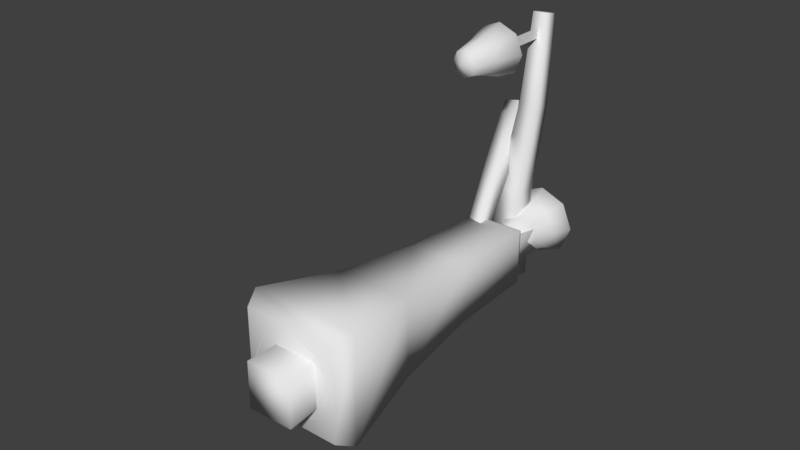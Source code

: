 # Source: LampPosts.blend  (saved by Blender 2.78.0; exported with 4.5.12 LTS)
import bpy
from mathutils import Matrix  # noqa: F401  (used for matrix-valued properties, if any)

bpy.ops.wm.read_factory_settings(use_empty=True)
scene = bpy.context.scene
scene.name = 'Scene'

# ---- collections
col_collection_1 = bpy.data.collections.new('Collection 1'); scene.collection.children.link(col_collection_1)

# ---- world
world_world = bpy.data.worlds.new('World'); scene.world = world_world
world_world.color = (0.05088, 0.05088, 0.05088)
world_world.use_sun_shadow = False
world_world.sun_shadow_jitter_overblur = 0.0
world_world.cycles.sampling_method = 'MANUAL'

# ---- meshes
me_cube_005 = bpy.data.meshes.new('Cube.005')
me_cube_005.from_pydata([(0.0, 3.908, 0.195), (0.0, 3.908, -0.195), (-0.195, 3.908, 0.0), (0.1379, 3.908, 0.1379), (0.1379, 3.908, -0.1379), (-0.1379, 3.908, 0.1379), (-0.1379, 3.908, -0.1379), (0.195, 3.908, 0.0), (-0.1139, 3.188, 0.1139), (0.1139, 3.188, -0.1139), (-0.1139, 3.188, -0.1139), (0.1139, 3.188, 0.1139), (0.0, 3.188, 0.161), (0.0, 3.188, -0.161), (0.161, 3.188, 0.0), (-0.161, 3.188, 0.0), (0.0, 4.121, 0.0), (0.0, 3.158, 0.0), (0.0, 3.819, -0.3857), (0.0, 3.819, 0.3857), (0.2727, 3.819, 0.2727), (-0.2727, 3.819, -0.2727), (-0.3857, 3.819, 0.0), (0.2727, 3.819, -0.2727), (-0.2727, 3.819, 0.2727), (0.3857, 3.819, 0.0), (0.0, 3.62, -0.2828), (0.0, 3.387, -0.2147), (0.0, 3.62, 0.2828), (0.0, 3.387, 0.2147), (0.2, 3.62, 0.2), (0.1518, 3.387, 0.1518), (-0.2, 3.62, -0.2), (-0.1518, 3.387, -0.1518), (0.2828, 3.62, 0.0), (0.2147, 3.387, 0.0), (-0.2147, 3.387, 0.0), (-0.2828, 3.62, 0.0), (0.1518, 3.387, -0.1518), (0.2, 3.62, -0.2), (-0.1518, 3.387, 0.1518), (-0.2, 3.62, 0.2)], [], [(22, 24, 5, 2), (21, 22, 2, 6), (35, 31, 11, 14), (38, 35, 14, 9), (27, 38, 9, 13), (33, 27, 13, 10), (29, 40, 8, 12), (31, 29, 12, 11), (6, 2, 16), (5, 0, 16), (7, 4, 16), (2, 5, 16), (1, 6, 16), (3, 7, 16), (4, 1, 16), (0, 3, 16), (9, 14, 17), (15, 10, 17), (8, 15, 17), (12, 8, 17), (13, 9, 17), (14, 11, 17), (11, 12, 17), (10, 13, 17), (3, 0, 19, 20), (0, 5, 24, 19), (6, 1, 18, 21), (1, 4, 23, 18), (4, 7, 25, 23), (7, 3, 20, 25), (32, 37, 22, 21), (37, 41, 24, 22), (15, 8, 40, 36), (36, 40, 41, 37), (10, 15, 36, 33), (33, 36, 37, 32), (20, 19, 28, 30), (30, 28, 29, 31), (19, 24, 41, 28), (28, 41, 40, 29), (21, 18, 26, 32), (32, 26, 27, 33), (18, 23, 39, 26), (26, 39, 38, 27), (23, 25, 34, 39), (39, 34, 35, 38), (25, 20, 30, 34), (34, 30, 31, 35)])
me_cube_005.polygons.foreach_set('use_smooth', [True] * 48)
_uv = me_cube_005.uv_layers.new(name='UVMap')
_uv.uv.foreach_set('vector', [0.2782, 0.6621, 0.4095, 0.5308, 0.4589, 0.6482, 0.3961, 0.7101, 0.2782, 0.8478, 0.2782, 0.6621, 0.3961, 0.7101, 0.3956, 0.7984, 0.6984, 0.3469, 0.6881, 0.4399, 0.5751, 0.4151, 0.5828, 0.3473, 0.687, 0.2542, 0.6984, 0.3469, 0.5828, 0.3473, 0.5753, 0.2799, 0.6557, 0.1686, 0.687, 0.2542, 0.5753, 0.2799, 0.5532, 0.216, 0.3156, 0.2546, 0.3462, 0.1673, 0.4505, 0.2145, 0.4286, 0.2794, 0.348, 0.526, 0.3167, 0.4404, 0.4284, 0.4147, 0.4505, 0.4785, 0.6881, 0.4399, 0.6575, 0.5272, 0.5532, 0.48, 0.5751, 0.4151, 0.3956, 0.7984, 0.3961, 0.7101, 0.5023, 0.7549, 0.4589, 0.6482, 0.5471, 0.6487, 0.5023, 0.7549, 0.6085, 0.7997, 0.5458, 0.8617, 0.5023, 0.7549, 0.3961, 0.7101, 0.4589, 0.6482, 0.5023, 0.7549, 0.4575, 0.8611, 0.3956, 0.7984, 0.5023, 0.7549, 0.6091, 0.7115, 0.6085, 0.7997, 0.5023, 0.7549, 0.5458, 0.8617, 0.4575, 0.8611, 0.5023, 0.7549, 0.5471, 0.6487, 0.6091, 0.7115, 0.5023, 0.7549, 0.5852, 0.07335, 0.5852, 0.1439, 0.5, 0.1086, 0.4148, 0.07335, 0.4647, 0.02343, 0.5, 0.1086, 0.4148, 0.1439, 0.4148, 0.07335, 0.5, 0.1086, 0.4647, 0.1939, 0.4148, 0.1439, 0.5, 0.1086, 0.5353, 0.02343, 0.5852, 0.07335, 0.5, 0.1086, 0.5852, 0.1439, 0.5353, 0.1939, 0.5, 0.1086, 0.5353, 0.1939, 0.4647, 0.1939, 0.5, 0.1086, 0.4647, 0.02343, 0.5353, 0.02343, 0.5, 0.1086, 0.6091, 0.7115, 0.5471, 0.6487, 0.5952, 0.5308, 0.7265, 0.6621, 0.5471, 0.6487, 0.4589, 0.6482, 0.4095, 0.5308, 0.5952, 0.5308, 0.3956, 0.7984, 0.4575, 0.8611, 0.4095, 0.9791, 0.2782, 0.8478, 0.4575, 0.8611, 0.5458, 0.8617, 0.5952, 0.9791, 0.4095, 0.9791, 0.5458, 0.8617, 0.6085, 0.7997, 0.7265, 0.8478, 0.5952, 0.9791, 0.6085, 0.7997, 0.6091, 0.7115, 0.7265, 0.6621, 0.7265, 0.8478, 0.179, 0.2211, 0.1635, 0.3478, 0.03506, 0.3459, 0.05836, 0.1853, 0.1635, 0.3478, 0.1812, 0.4746, 0.05656, 0.5091, 0.03506, 0.3459, 0.4209, 0.3472, 0.4284, 0.4147, 0.3167, 0.4404, 0.3053, 0.3476, 0.3053, 0.3476, 0.3167, 0.4404, 0.1812, 0.4746, 0.1635, 0.3478, 0.4286, 0.2794, 0.4209, 0.3472, 0.3053, 0.3476, 0.3156, 0.2546, 0.3156, 0.2546, 0.3053, 0.3476, 0.1635, 0.3478, 0.179, 0.2211, 0.9453, 0.5093, 0.8791, 0.6547, 0.7783, 0.5871, 0.8247, 0.4734, 0.8247, 0.4734, 0.7783, 0.5871, 0.6575, 0.5272, 0.6881, 0.4399, 0.1265, 0.6609, 0.05656, 0.5091, 0.1812, 0.4746, 0.2305, 0.5885, 0.2305, 0.5885, 0.1812, 0.4746, 0.3167, 0.4404, 0.348, 0.526, 0.05836, 0.1853, 0.1246, 0.0398, 0.2254, 0.1074, 0.179, 0.2211, 0.179, 0.2211, 0.2254, 0.1074, 0.3462, 0.1673, 0.3156, 0.2546, 0.8772, 0.0336, 0.9471, 0.1854, 0.8225, 0.2199, 0.7732, 0.1061, 0.7732, 0.1061, 0.8225, 0.2199, 0.687, 0.2542, 0.6557, 0.1686, 0.9471, 0.1854, 0.9686, 0.3486, 0.8402, 0.3467, 0.8225, 0.2199, 0.8225, 0.2199, 0.8402, 0.3467, 0.6984, 0.3469, 0.687, 0.2542, 0.9686, 0.3486, 0.9453, 0.5093, 0.8247, 0.4734, 0.8402, 0.3467, 0.8402, 0.3467, 0.8247, 0.4734, 0.6881, 0.4399, 0.6984, 0.3469])
me_cube_005.use_remesh_preserve_volume = False
me_cube_005.use_remesh_preserve_attributes = False
me_cube_005.use_mirror_vertex_groups = False
me_cube_005.update()
me_cube_003 = bpy.data.meshes.new('Cube.003')
me_cube_003.from_pydata([(-0.3149, -0.08959, -0.3149), (-0.3149, -0.08959, 0.3149), (-0.0758, 3.164, -0.0758), (-0.0758, 3.164, 0.0758), (0.3149, -0.08959, -0.3149), (0.3149, -0.08959, 0.3149), (0.0758, 3.164, -0.0758), (0.0758, 3.164, 0.0758), (-0.06632, 1.487, -0.06632), (-0.4453, -0.08959, 0.0), (-0.06632, 1.487, 0.06632), (-0.1072, 3.164, 0.0), (0.0, 3.164, -0.1072), (0.0, 3.164, 0.1072), (0.1072, 3.164, 0.0), (0.06632, 1.487, -0.06632), (0.06632, 1.487, 0.06632), (0.4453, -0.08959, 0.0), (0.0, -0.08959, -0.4453), (0.0, -0.08959, 0.4453), (0.0, 1.487, 0.09379), (0.0, 1.487, -0.09379), (-0.1799, 0.6095, -0.1799), (0.09379, 1.487, 0.0), (0.1799, 0.6095, 0.1799), (-0.09379, 1.487, 0.0), (-0.1799, 0.6095, 0.1799), (0.1799, 0.6095, -0.1799), (-4.28e-09, 0.6095, 0.2544), (4.28e-09, 0.6095, -0.2544), (0.2544, 0.6095, -3.932e-09), (-0.2544, 0.6095, 3.373e-09), (-0.07874, 0.7232, 0.07874), (0.07874, 0.7232, -0.07874), (0.07874, 0.7232, 0.07874), (-0.07874, 0.7232, -0.07874), (0.1114, 0.7232, 0.0), (0.0, 0.7232, -0.1114), (0.0, 0.7232, 0.1114), (-0.1114, 0.7232, 0.0), (-0.1885, 0.3322, -0.1885), (-0.2991, 0.2146, -0.2991), (0.1885, 0.3322, 0.1885), (0.2991, 0.2146, 0.2991), (-9.409e-10, 0.3322, 0.2666), (0.0, 0.2146, 0.4229), (9.409e-10, 0.3322, -0.2666), (0.0, 0.2146, -0.4229), (0.2991, 0.2146, -0.2991), (0.1885, 0.3322, -0.1885), (-0.2991, 0.2146, 0.2991), (-0.1885, 0.3322, 0.1885), (0.2666, 0.3322, -1.255e-09), (0.4229, 0.2146, 0.0), (-0.4229, 0.2146, 0.0), (-0.2666, 0.3322, 3.136e-10), (-0.06461, 2.326, 0.06461), (0.06461, 2.326, -0.06461), (-0.06461, 2.326, -0.06461), (0.06461, 2.326, 0.06461), (0.0, 2.326, 0.09138), (0.0, 2.326, -0.09138), (0.09138, 2.326, 0.0), (-0.09138, 2.326, 0.0), (0.0, 3.164, 0.0)], [], [(63, 56, 3, 11), (36, 34, 24, 30), (53, 43, 5, 17), (35, 37, 29, 22), (47, 48, 4, 18), (45, 50, 1, 19), (43, 45, 19, 5), (59, 60, 20, 16), (60, 56, 10, 20), (41, 47, 18, 0), (58, 61, 21, 8), (61, 57, 15, 21), (33, 36, 30, 27), (40, 55, 31, 22), (55, 51, 26, 31), (48, 53, 17, 4), (57, 62, 23, 15), (62, 59, 16, 23), (37, 33, 27, 29), (38, 32, 26, 28), (34, 38, 28, 24), (58, 63, 11, 2), (35, 39, 25, 8), (39, 32, 10, 25), (31, 26, 32, 39), (22, 31, 39, 35), (16, 20, 38, 34), (20, 10, 32, 38), (21, 15, 33, 37), (15, 23, 36, 33), (8, 21, 37, 35), (23, 16, 34, 36), (27, 30, 52, 49), (49, 52, 53, 48), (9, 1, 50, 54), (54, 50, 51, 55), (0, 9, 54, 41), (41, 54, 55, 40), (22, 29, 46, 40), (40, 46, 47, 41), (24, 28, 44, 42), (42, 44, 45, 43), (28, 26, 51, 44), (44, 51, 50, 45), (29, 27, 49, 46), (46, 49, 48, 47), (30, 24, 42, 52), (52, 42, 43, 53), (8, 25, 63, 58), (14, 7, 59, 62), (6, 14, 62, 57), (12, 6, 57, 61), (2, 12, 61, 58), (13, 3, 56, 60), (7, 13, 60, 59), (25, 10, 56, 63), (2, 11, 64), (3, 13, 64), (14, 6, 64), (11, 3, 64), (12, 2, 64), (7, 14, 64), (6, 12, 64), (13, 7, 64)])
me_cube_003.polygons.foreach_set('use_smooth', [True] * 64)
_uv = me_cube_003.uv_layers.new(name='UVMap')
_uv.uv.foreach_set('vector', [0.6651, 0.4174, 0.644, 0.3958, 0.904, 0.1453, 0.9282, 0.1707, 0.7967, 0.5181, 0.7889, 0.4779, 0.8654, 0.4522, 0.8726, 0.5218, 0.6719, 0.8458, 0.7922, 0.8299, 0.8285, 0.9502, 0.6753, 0.9728, 0.4297, 0.209, 0.3938, 0.2322, 0.3266, 0.167, 0.404, 0.1324, 0.4396, 0.7544, 0.555, 0.8231, 0.5195, 0.9504, 0.3701, 0.8838, 0.2318, 0.08562, 0.163, 0.201, 0.03574, 0.1654, 0.1023, 0.01604, 0.7922, 0.8299, 0.9189, 0.7686, 0.9717, 0.8953, 0.8285, 0.9502, 0.6015, 0.3528, 0.6228, 0.3742, 0.3645, 0.63, 0.3428, 0.6078, 0.6228, 0.3742, 0.644, 0.3958, 0.3865, 0.6519, 0.3645, 0.63, 0.1562, 0.4382, 0.2175, 0.5649, 0.09084, 0.6177, 0.03592, 0.4745, 0.686, 0.4391, 0.7067, 0.4609, 0.4533, 0.7162, 0.4308, 0.6951, 0.5369, 0.2895, 0.5585, 0.3104, 0.3001, 0.563, 0.2791, 0.5405, 0.7895, 0.5576, 0.7967, 0.5181, 0.8726, 0.5218, 0.8577, 0.5891, 0.3788, 0.02305, 0.473, 0.01224, 0.4736, 0.1252, 0.404, 0.1324, 0.473, 0.01224, 0.5699, 0.02433, 0.5409, 0.1401, 0.4736, 0.1252, 0.555, 0.8231, 0.6719, 0.8458, 0.6753, 0.9728, 0.5195, 0.9504, 0.5585, 0.3104, 0.58, 0.3315, 0.3213, 0.5855, 0.3001, 0.563, 0.58, 0.3315, 0.6015, 0.3528, 0.3428, 0.6078, 0.3213, 0.5855, 0.7656, 0.5894, 0.7895, 0.5576, 0.8577, 0.5891, 0.8153, 0.6588, 0.5412, 0.2322, 0.5093, 0.2083, 0.5409, 0.1401, 0.6106, 0.1825, 0.7889, 0.4779, 0.7656, 0.442, 0.8308, 0.3748, 0.8654, 0.4522, 0.686, 0.4391, 0.6651, 0.4174, 0.9282, 0.1707, 0.952, 0.1964, 0.2094, 0.937, 0.1827, 0.9122, 0.4086, 0.6736, 0.4308, 0.6951, 0.1827, 0.9122, 0.1565, 0.8869, 0.3865, 0.6519, 0.4086, 0.6736, 0.4736, 0.1252, 0.5409, 0.1401, 0.5093, 0.2083, 0.4698, 0.2011, 0.404, 0.1324, 0.4736, 0.1252, 0.4698, 0.2011, 0.4297, 0.209, 0.3428, 0.6078, 0.3645, 0.63, 0.1307, 0.8613, 0.1053, 0.8352, 0.3645, 0.63, 0.3865, 0.6519, 0.1565, 0.8869, 0.1307, 0.8613, 0.2791, 0.5405, 0.3001, 0.563, 0.05591, 0.7818, 0.03187, 0.7545, 0.3001, 0.563, 0.3213, 0.5855, 0.0804, 0.8087, 0.05591, 0.7818, 0.4308, 0.6951, 0.4533, 0.7162, 0.2365, 0.9614, 0.2094, 0.937, 0.3213, 0.5855, 0.3428, 0.6078, 0.1053, 0.8352, 0.0804, 0.8087, 0.8577, 0.5891, 0.8726, 0.5218, 0.9856, 0.5212, 0.9735, 0.6181, 0.5843, 0.7502, 0.6741, 0.7654, 0.6719, 0.8458, 0.555, 0.8231, 0.01329, 0.3213, 0.03574, 0.1654, 0.163, 0.201, 0.1403, 0.3179, 0.1403, 0.3179, 0.163, 0.201, 0.2359, 0.2303, 0.2207, 0.3201, 0.03592, 0.4745, 0.01329, 0.3213, 0.1403, 0.3179, 0.1562, 0.4382, 0.1562, 0.4382, 0.1403, 0.3179, 0.2207, 0.3201, 0.2368, 0.4118, 0.404, 0.1324, 0.3266, 0.167, 0.2908, 0.04787, 0.3788, 0.02305, 0.2368, 0.4118, 0.2865, 0.4962, 0.2175, 0.5649, 0.1562, 0.4382, 0.8654, 0.4522, 0.8308, 0.3748, 0.95, 0.339, 0.9748, 0.4271, 0.7659, 0.7493, 0.8502, 0.6997, 0.9189, 0.7686, 0.7922, 0.8299, 0.6106, 0.1825, 0.5409, 0.1401, 0.5699, 0.02433, 0.6655, 0.0593, 0.2865, 0.1541, 0.2359, 0.2303, 0.163, 0.201, 0.2318, 0.08562, 0.8153, 0.6588, 0.8577, 0.5891, 0.9735, 0.6181, 0.9385, 0.7137, 0.5081, 0.6997, 0.5843, 0.7502, 0.555, 0.8231, 0.4396, 0.7544, 0.8726, 0.5218, 0.8654, 0.4522, 0.9748, 0.4271, 0.9856, 0.5212, 0.6741, 0.7654, 0.7659, 0.7493, 0.7922, 0.8299, 0.6719, 0.8458, 0.4308, 0.6951, 0.4086, 0.6736, 0.6651, 0.4174, 0.686, 0.4391, 0.8296, 0.07098, 0.8548, 0.09541, 0.6015, 0.3528, 0.58, 0.3315, 0.8041, 0.04689, 0.8296, 0.07098, 0.58, 0.3315, 0.5585, 0.3104, 0.7782, 0.02309, 0.8041, 0.04689, 0.5585, 0.3104, 0.5369, 0.2895, 0.952, 0.1964, 0.9754, 0.2225, 0.7067, 0.4609, 0.686, 0.4391, 0.8796, 0.1202, 0.904, 0.1453, 0.644, 0.3958, 0.6228, 0.3742, 0.8548, 0.09541, 0.8796, 0.1202, 0.6228, 0.3742, 0.6015, 0.3528, 0.4086, 0.6736, 0.3865, 0.6519, 0.644, 0.3958, 0.6651, 0.4174, 0.05916, 0.958, 0.03421, 0.933, 0.0768, 0.9154, 0.03421, 0.8978, 0.05916, 0.8728, 0.0768, 0.9154, 0.1194, 0.8978, 0.1194, 0.933, 0.0768, 0.9154, 0.03421, 0.933, 0.03421, 0.8978, 0.0768, 0.9154, 0.09444, 0.958, 0.05916, 0.958, 0.0768, 0.9154, 0.09444, 0.8728, 0.1194, 0.8978, 0.0768, 0.9154, 0.1194, 0.933, 0.09444, 0.958, 0.0768, 0.9154, 0.05916, 0.8728, 0.09444, 0.8728, 0.0768, 0.9154])
me_cube_003.use_remesh_preserve_volume = False
me_cube_003.use_remesh_preserve_attributes = False
me_cube_003.use_mirror_vertex_groups = False
me_cube_003.update()
me_cube_004 = bpy.data.meshes.new('Cube.004')
me_cube_004.from_pydata([(-0.1955, 0.001546, 0.1955), (-0.2381, 0.5351, 0.2381), (-0.1955, 0.001546, -0.1955), (-0.2381, 0.5351, -0.2381), (0.1955, 0.001546, 0.1955), (0.2381, 0.5351, 0.2381), (0.1955, 0.001546, -0.1955), (0.2381, 0.5351, -0.2381), (-0.1682, 0.2538, 0.1682), (-0.1682, 0.2538, -0.1682), (0.1682, 0.2538, -0.1682), (0.1682, 0.2538, 0.1682), (0.0, 0.7027, -5.96e-08), (0.0, 0.001546, -1.164e-10), (-0.1005, 0.6011, 0.1005), (-0.1005, 0.6011, -0.1005), (0.1005, 0.6011, 0.1005), (0.1005, 0.6011, -0.1005)], [], [(8, 1, 3, 9), (9, 3, 7, 10), (10, 7, 5, 11), (11, 5, 1, 8), (0, 2, 13), (15, 14, 12), (4, 11, 8, 0), (6, 10, 11, 4), (2, 9, 10, 6), (0, 8, 9, 2), (14, 16, 12), (17, 15, 12), (16, 17, 12), (6, 4, 13), (4, 0, 13), (2, 6, 13), (5, 7, 17, 16), (7, 3, 15, 17), (1, 5, 16, 14), (3, 1, 14, 15)])
me_cube_004.polygons.foreach_set('use_smooth', [True] * 20)
_uv = me_cube_004.uv_layers.new(name='UVMap')
_uv.uv.foreach_set('vector', [0.5543, 0.185, 0.6141, 0.3542, 0.3254, 0.3954, 0.3199, 0.1915, 0.3199, 0.1915, 0.3254, 0.3954, 0.01551, 0.3486, 0.08949, 0.1667, 0.5543, 0.5959, 0.6141, 0.7651, 0.3254, 0.8063, 0.3199, 0.6024, 0.3199, 0.6024, 0.3254, 0.8063, 0.01551, 0.7595, 0.08949, 0.5777, 0.9032, 0.3859, 0.9032, 0.644, 0.7742, 0.5149, 0.7457, 0.2522, 0.7478, 0.1161, 0.8148, 0.1852, 0.3172, 0.4264, 0.3199, 0.6024, 0.08949, 0.5777, 0.07919, 0.4264, 0.5741, 0.4294, 0.5543, 0.5959, 0.3199, 0.6024, 0.3172, 0.4264, 0.3172, 0.01551, 0.3199, 0.1915, 0.08949, 0.1667, 0.07919, 0.01551, 0.5741, 0.01852, 0.5543, 0.185, 0.3199, 0.1915, 0.3172, 0.01551, 0.7478, 0.1161, 0.8838, 0.1182, 0.8148, 0.1852, 0.8818, 0.2542, 0.7457, 0.2522, 0.8148, 0.1852, 0.8838, 0.1182, 0.8818, 0.2542, 0.8148, 0.1852, 0.6451, 0.644, 0.6451, 0.3859, 0.7742, 0.5149, 0.6451, 0.3859, 0.9032, 0.3859, 0.7742, 0.5149, 0.9032, 0.644, 0.6451, 0.644, 0.7742, 0.5149, 0.9844, 0.01551, 0.9845, 0.3548, 0.8818, 0.2542, 0.8838, 0.1182, 0.9845, 0.3548, 0.6451, 0.3548, 0.7457, 0.2522, 0.8818, 0.2542, 0.6451, 0.01551, 0.9844, 0.01551, 0.8838, 0.1182, 0.7478, 0.1161, 0.6451, 0.3548, 0.6451, 0.01551, 0.7478, 0.1161, 0.7457, 0.2522])
me_cube_004.use_remesh_preserve_volume = False
me_cube_004.use_remesh_preserve_attributes = False
me_cube_004.use_mirror_vertex_groups = False
me_cube_004.update()
me_cube_002 = bpy.data.meshes.new('Cube.002')
me_cube_002.from_pydata([(-0.5, -0.08792, 0.5), (-0.25, 3.04, 0.25), (-0.5, -0.08792, -0.5), (-0.25, 3.04, -0.25), (0.5, -0.08792, 0.5), (0.25, 3.04, 0.25), (0.5, -0.08792, -0.5), (0.25, 3.04, -0.25), (-0.585, 0.09733, 0.585), (-0.4165, 1.006, 0.4165), (-0.322, 1.994, 0.322), (-0.3, 2.945, 0.3), (-0.3, 2.945, -0.3), (-0.322, 1.994, -0.322), (-0.4165, 1.006, -0.4165), (-0.585, 0.09733, -0.585), (0.3, 2.945, -0.3), (0.322, 1.994, -0.322), (0.4165, 1.006, -0.4165), (0.585, 0.09733, -0.585), (0.3, 2.945, 0.3), (0.322, 1.994, 0.322), (0.4165, 1.006, 0.4165), (0.585, 0.09733, 0.585)], [], [(11, 1, 3, 12), (12, 3, 7, 16), (16, 7, 5, 20), (20, 5, 1, 11), (2, 6, 4, 0), (7, 3, 1, 5), (4, 23, 8, 0), (23, 22, 9, 8), (22, 21, 10, 9), (21, 20, 11, 10), (6, 19, 23, 4), (19, 18, 22, 23), (18, 17, 21, 22), (17, 16, 20, 21), (2, 15, 19, 6), (15, 14, 18, 19), (14, 13, 17, 18), (13, 12, 16, 17), (0, 8, 15, 2), (8, 9, 14, 15), (9, 10, 13, 14), (10, 11, 12, 13)])
me_cube_002.polygons.foreach_set('use_smooth', [True] * 22)
_uv = me_cube_002.uv_layers.new(name='UVMap')
_uv.uv.foreach_set('vector', [0.7864, 0.8433, 0.8066, 0.8644, 0.7351, 0.9775, 0.7037, 0.9735, 0.9242, 0.7622, 0.9274, 0.7986, 0.8061, 0.8649, 0.7859, 0.8438, 0.7859, 0.8438, 0.8061, 0.8649, 0.7346, 0.978, 0.7032, 0.974, 0.9247, 0.7617, 0.9279, 0.7981, 0.8066, 0.8644, 0.7864, 0.8433, 0.8205, 0.03681, 0.9712, 0.2677, 0.7403, 0.4184, 0.5896, 0.1875, 0.3596, 0.7562, 0.26, 0.8517, 0.1646, 0.7521, 0.2641, 0.6567, 0.401, 0.03802, 0.4562, 0.0542, 0.2736, 0.2774, 0.2372, 0.2404, 0.4562, 0.0542, 0.6165, 0.2949, 0.425, 0.4468, 0.2736, 0.2774, 0.6165, 0.2949, 0.7695, 0.5451, 0.6234, 0.6566, 0.425, 0.4468, 0.7695, 0.5451, 0.9247, 0.7617, 0.7864, 0.8433, 0.6234, 0.6566, 0.2367, 0.2409, 0.2731, 0.2778, 0.04211, 0.4672, 0.02291, 0.4006, 0.2731, 0.2778, 0.4245, 0.4472, 0.2608, 0.6174, 0.04211, 0.4672, 0.4245, 0.4472, 0.6229, 0.6571, 0.4908, 0.7975, 0.2608, 0.6174, 0.6229, 0.6571, 0.7859, 0.8438, 0.7032, 0.974, 0.4908, 0.7975, 0.4005, 0.03849, 0.4557, 0.05467, 0.2731, 0.2778, 0.2367, 0.2409, 0.4557, 0.05467, 0.616, 0.2954, 0.4245, 0.4472, 0.2731, 0.2778, 0.616, 0.2954, 0.769, 0.5455, 0.6229, 0.6571, 0.4245, 0.4472, 0.769, 0.5455, 0.9242, 0.7622, 0.7859, 0.8438, 0.6229, 0.6571, 0.2372, 0.2404, 0.2736, 0.2774, 0.0426, 0.4667, 0.0234, 0.4001, 0.2736, 0.2774, 0.425, 0.4468, 0.2613, 0.617, 0.0426, 0.4667, 0.425, 0.4468, 0.6234, 0.6566, 0.4912, 0.797, 0.2613, 0.617, 0.6234, 0.6566, 0.7864, 0.8433, 0.7037, 0.9735, 0.4912, 0.797])
me_cube_002.use_remesh_preserve_volume = False
me_cube_002.use_remesh_preserve_attributes = False
me_cube_002.use_mirror_vertex_groups = False
me_cube_002.update()
me_cube_001 = bpy.data.meshes.new('Cube.001')
me_cube_001.from_pydata([(-0.001777, -1.282, -0.1405), (-0.001777, -0.7313, -0.2802), (0.1377, -0.9982, -0.1392), (0.139, -1.282, 0.0002857), (0.2787, -0.7313, 0.0002857), (0.1377, -0.9982, 0.1398), (-0.001777, -1.282, 0.141), (-0.001777, -0.7313, 0.2807), (0.1965, -0.7313, -0.198), (0.09774, -1.282, -0.09924), (0.1965, -0.7313, 0.1986), (0.09774, -1.282, 0.09981), (-0.2001, -0.7313, -0.198), (-0.1013, -1.282, -0.09924), (-0.2001, -0.7313, 0.1986), (-0.1013, -1.282, 0.09981), (-0.1413, -0.9982, -0.1392), (-0.2822, -0.7313, 0.0002857), (-0.1413, -0.9982, 0.1398), (-0.1425, -1.282, 0.0002857), (-0.199, -0.9982, 0.0002859), (-0.001777, -0.9982, -0.197), (0.1955, -0.9982, 0.0002859), (-0.001777, -0.9982, 0.1975), (-0.001777, -1.334, 0.0002857), (-0.001777, -0.4942, 0.0002857), (-0.001777, 0.00153, 0.0575), (-0.001777, -0.5551, 0.0575), (-0.001777, 0.00153, -0.055), (-0.001777, -0.5551, -0.055), (-0.003258, 0.00153, 0.0575), (-0.003258, -0.5551, 0.0575), (-0.003258, 0.00153, -0.055), (-0.003258, -0.5551, -0.055)], [], [(9, 2, 22, 3), (3, 22, 5, 11), (16, 12, 1, 21), (13, 16, 21, 0), (0, 21, 2, 9), (18, 14, 17, 20), (15, 18, 20, 19), (19, 20, 16, 13), (4, 8, 25), (13, 0, 24), (23, 7, 14, 18), (22, 4, 10, 5), (21, 1, 8, 2), (20, 17, 12, 16), (2, 8, 4, 22), (6, 23, 18, 15), (11, 5, 23, 6), (5, 10, 7, 23), (6, 15, 24), (15, 19, 24), (9, 3, 24), (12, 17, 25), (14, 7, 25), (1, 12, 25), (0, 9, 24), (11, 6, 24), (19, 13, 24), (3, 11, 24), (10, 4, 25), (17, 14, 25), (7, 10, 25), (8, 1, 25), (26, 27, 29, 28), (30, 32, 33, 31)])
me_cube_001.polygons.foreach_set('use_smooth', [True] * 34)
_uv = me_cube_001.uv_layers.new(name='UVMap')
_uv.uv.foreach_set('vector', [0.4158, 0.5378, 0.4498, 0.7434, 0.3397, 0.7528, 0.3401, 0.5442, 0.3401, 0.5442, 0.3397, 0.7528, 0.2296, 0.7419, 0.2645, 0.5379, 0.4472, 0.2705, 0.4865, 0.0722, 0.6327, 0.1183, 0.5513, 0.3007, 0.4124, 0.4745, 0.4472, 0.2705, 0.5513, 0.3007, 0.4856, 0.4931, 0.4901, 0.5194, 0.5543, 0.7144, 0.4498, 0.7434, 0.4158, 0.5378, 0.227, 0.2691, 0.1866, 0.07343, 0.3359, 0.05787, 0.3371, 0.2597, 0.2611, 0.4746, 0.227, 0.2691, 0.3371, 0.2597, 0.3368, 0.4682, 0.3368, 0.4682, 0.3371, 0.2597, 0.4472, 0.2705, 0.4124, 0.4745, 0.9284, 0.4084, 0.983, 0.5787, 0.7501, 0.5594, 0.615, 0.2067, 0.6514, 0.1355, 0.7192, 0.215, 0.1225, 0.2981, 0.04405, 0.1183, 0.1866, 0.07343, 0.227, 0.2691, 0.3397, 0.7528, 0.3408, 0.9546, 0.1902, 0.9402, 0.2296, 0.7419, 0.5543, 0.7144, 0.6327, 0.8942, 0.4901, 0.939, 0.4498, 0.7434, 0.3371, 0.2597, 0.3359, 0.05787, 0.4865, 0.0722, 0.4472, 0.2705, 0.4498, 0.7434, 0.4901, 0.939, 0.3408, 0.9546, 0.3397, 0.7528, 0.1868, 0.4931, 0.1225, 0.2981, 0.227, 0.2691, 0.2611, 0.4746, 0.2645, 0.5379, 0.2296, 0.7419, 0.1255, 0.7117, 0.1913, 0.5193, 0.2296, 0.7419, 0.1902, 0.9402, 0.04405, 0.894, 0.1255, 0.7117, 0.787, 0.2946, 0.7109, 0.3192, 0.7192, 0.215, 0.7109, 0.3192, 0.6396, 0.2828, 0.7192, 0.215, 0.7275, 0.1109, 0.7987, 0.1472, 0.7192, 0.215, 0.7308, 0.7922, 0.5718, 0.7104, 0.7501, 0.5594, 0.5173, 0.5401, 0.5991, 0.3811, 0.7501, 0.5594, 0.9011, 0.7377, 0.7308, 0.7922, 0.7501, 0.5594, 0.6514, 0.1355, 0.7275, 0.1109, 0.7192, 0.215, 0.8233, 0.2233, 0.787, 0.2946, 0.7192, 0.215, 0.6396, 0.2828, 0.615, 0.2067, 0.7192, 0.215, 0.7987, 0.1472, 0.8233, 0.2233, 0.7192, 0.215, 0.7694, 0.3265, 0.9284, 0.4084, 0.7501, 0.5594, 0.5718, 0.7104, 0.5173, 0.5401, 0.7501, 0.5594, 0.5991, 0.3811, 0.7694, 0.3265, 0.7501, 0.5594, 0.983, 0.5787, 0.9011, 0.7377, 0.7501, 0.5594, 0.02284, 0.7132, 0.02284, 0.3149, 0.1033, 0.3149, 0.1033, 0.7132, 0.1032, 0.7132, 0.02268, 0.7132, 0.02268, 0.3149, 0.1032, 0.3149])
me_cube_001.use_remesh_preserve_volume = False
me_cube_001.use_remesh_preserve_attributes = False
me_cube_001.use_mirror_vertex_groups = False
me_cube_001.update()
me_cube = bpy.data.meshes.new('Cube')
me_cube.from_pydata([(0.272, -0.4334, -0.1874), (0.2719, -0.4278, 0.2966), (-0.212, -0.4345, 0.2966), (-0.212, -0.44, -0.1874), (0.09003, 3.957, -0.1159), (0.08999, 3.96, 0.1241), (-0.15, 3.957, 0.1241), (-0.1499, 3.954, -0.1159), (0.1718, 1.013, -0.137), (0.1901, 2.478, -0.165), (0.1716, 1.032, 0.2652), (0.1899, 2.493, 0.156), (-0.2307, 1.049, 0.2642), (-0.1312, 2.506, 0.1552), (-0.2305, 1.03, -0.138), (-0.131, 2.491, -0.1658), (-0.02349, 3.519, -0.4989), (-0.02354, 3.21, -0.4407), (-0.3381, 3.209, -0.4449), (-0.3381, 3.518, -0.5031), (-0.1418, 3.969, 2.32), (-0.1418, 3.815, 2.349), (-0.2978, 3.815, 2.347), (-0.2978, 3.968, 2.318), (-0.08858, 3.65, 0.433), (-0.07673, 3.833, 1.367), (-0.08875, 3.395, 0.4905), (-0.07686, 3.629, 1.413), (-0.3503, 3.397, 0.5007), (-0.2856, 3.631, 1.421), (-0.3501, 3.652, 0.4432), (-0.2854, 3.835, 1.376), (-0.3635, 3.815, 1.361), (-0.3256, 3.982, 1.199), (-0.5558, 3.984, 1.148), (-0.5937, 3.817, 1.31), (-0.09354, 2.349, -0.1779), (-0.07472, 2.432, -0.2582), (-0.1889, 2.433, -0.2838), (-0.2077, 2.35, -0.2035), (-0.2915, 3.341, 0.8407), (-0.168, 2.834, 0.3532), (-0.259, 3.475, 0.7013), (-0.142, 2.941, 0.242), (-0.4487, 3.47, 0.6513), (-0.2934, 2.937, 0.2021), (-0.4813, 3.335, 0.7908), (-0.3194, 2.829, 0.3133)], [], [(0, 1, 2, 3), (4, 7, 6, 5), (9, 4, 5, 11), (11, 5, 6, 13), (13, 6, 7, 15), (8, 0, 3, 14), (4, 9, 15, 7), (9, 8, 14, 15), (2, 12, 14, 3), (12, 13, 15, 14), (1, 10, 12, 2), (10, 11, 13, 12), (0, 8, 10, 1), (8, 9, 11, 10), (16, 17, 18, 19), (20, 23, 22, 21), (25, 20, 21, 27), (27, 21, 22, 29), (29, 22, 23, 31), (24, 16, 19, 30), (20, 25, 31, 23), (25, 24, 30, 31), (18, 28, 30, 19), (28, 29, 31, 30), (17, 26, 28, 18), (26, 27, 29, 28), (16, 24, 26, 17), (24, 25, 27, 26), (32, 33, 34, 35), (36, 39, 38, 37), (41, 36, 37, 43), (43, 37, 38, 45), (45, 38, 39, 47), (40, 32, 35, 46), (36, 41, 47, 39), (41, 40, 46, 47), (34, 44, 46, 35), (44, 45, 47, 46), (33, 42, 44, 34), (42, 43, 45, 44), (32, 40, 42, 33), (40, 41, 43, 42)])
me_cube.polygons.foreach_set('use_smooth', [True] * 42)
_uv = me_cube.uv_layers.new(name='UVMap')
_uv.uv.foreach_set('vector', [0.1738, 0.1716, 0.09809, 0.2533, 0.01634, 0.1776, 0.09202, 0.09587, 0.8998, 0.8978, 0.941, 0.9355, 0.9033, 0.9767, 0.862, 0.939, 0.6583, 0.6572, 0.8998, 0.8978, 0.862, 0.939, 0.6095, 0.7121, 0.6095, 0.7121, 0.862, 0.939, 0.827, 0.9824, 0.5642, 0.771, 0.7721, 0.5624, 0.984, 0.825, 0.941, 0.8605, 0.7136, 0.609, 0.417, 0.4149, 0.1738, 0.1716, 0.2564, 0.09706, 0.4891, 0.3521, 0.8998, 0.8978, 0.6583, 0.6572, 0.7136, 0.609, 0.941, 0.8605, 0.6583, 0.6572, 0.417, 0.4149, 0.4891, 0.3521, 0.7136, 0.609, 0.3436, 0.0245, 0.5628, 0.2931, 0.4891, 0.3521, 0.2564, 0.09706, 0.5628, 0.2931, 0.7721, 0.5624, 0.7136, 0.609, 0.4891, 0.3521, 0.09809, 0.2533, 0.3521, 0.4866, 0.2936, 0.5614, 0.02632, 0.3403, 0.3521, 0.4866, 0.6095, 0.7121, 0.5642, 0.771, 0.2936, 0.5614, 0.1738, 0.1716, 0.417, 0.4149, 0.3521, 0.4866, 0.09809, 0.2533, 0.417, 0.4149, 0.6583, 0.6572, 0.6095, 0.7121, 0.3521, 0.4866, 0.1738, 0.1716, 0.09809, 0.2533, 0.01634, 0.1776, 0.09202, 0.09587, 0.8998, 0.8978, 0.941, 0.9355, 0.9033, 0.9767, 0.862, 0.939, 0.6583, 0.6572, 0.8998, 0.8978, 0.862, 0.939, 0.6095, 0.7121, 0.6095, 0.7121, 0.862, 0.939, 0.827, 0.9824, 0.5642, 0.771, 0.7721, 0.5624, 0.984, 0.825, 0.941, 0.8605, 0.7136, 0.609, 0.417, 0.4149, 0.1738, 0.1716, 0.2564, 0.09706, 0.4891, 0.3521, 0.8998, 0.8978, 0.6583, 0.6572, 0.7136, 0.609, 0.941, 0.8605, 0.6583, 0.6572, 0.417, 0.4149, 0.4891, 0.3521, 0.7136, 0.609, 0.3436, 0.0245, 0.5628, 0.2931, 0.4891, 0.3521, 0.2564, 0.09706, 0.5628, 0.2931, 0.7721, 0.5624, 0.7136, 0.609, 0.4891, 0.3521, 0.09809, 0.2533, 0.3521, 0.4866, 0.2936, 0.5614, 0.02632, 0.3403, 0.3521, 0.4866, 0.6095, 0.7121, 0.5642, 0.771, 0.2936, 0.5614, 0.1738, 0.1716, 0.417, 0.4149, 0.3521, 0.4866, 0.09809, 0.2533, 0.417, 0.4149, 0.6583, 0.6572, 0.6095, 0.7121, 0.3521, 0.4866, 0.1738, 0.1716, 0.09809, 0.2533, 0.01634, 0.1776, 0.09202, 0.09587, 0.8998, 0.8978, 0.941, 0.9355, 0.9033, 0.9767, 0.862, 0.939, 0.6583, 0.6572, 0.8998, 0.8978, 0.862, 0.939, 0.6095, 0.7121, 0.6095, 0.7121, 0.862, 0.939, 0.827, 0.9824, 0.5642, 0.771, 0.7721, 0.5624, 0.984, 0.825, 0.941, 0.8605, 0.7136, 0.609, 0.417, 0.4149, 0.1738, 0.1716, 0.2564, 0.09706, 0.4891, 0.3521, 0.8998, 0.8978, 0.6583, 0.6572, 0.7136, 0.609, 0.941, 0.8605, 0.6583, 0.6572, 0.417, 0.4149, 0.4891, 0.3521, 0.7136, 0.609, 0.3436, 0.0245, 0.5628, 0.2931, 0.4891, 0.3521, 0.2564, 0.09706, 0.5628, 0.2931, 0.7721, 0.5624, 0.7136, 0.609, 0.4891, 0.3521, 0.09809, 0.2533, 0.3521, 0.4866, 0.2936, 0.5614, 0.02632, 0.3403, 0.3521, 0.4866, 0.6095, 0.7121, 0.5642, 0.771, 0.2936, 0.5614, 0.1738, 0.1716, 0.417, 0.4149, 0.3521, 0.4866, 0.09809, 0.2533, 0.417, 0.4149, 0.6583, 0.6572, 0.6095, 0.7121, 0.3521, 0.4866])
me_cube.use_remesh_preserve_volume = False
me_cube.use_remesh_preserve_attributes = False
me_cube.use_mirror_vertex_groups = False
me_cube.update()

# ---- objects
ob_lamppost_03 = bpy.data.objects.new('LampPost_03', me_cube_005)
ob_lantern_03 = bpy.data.objects.new('Lantern_03', me_cube_003)
ob_lantern_02 = bpy.data.objects.new('Lantern_02', me_cube_004)
ob_lamppost_02 = bpy.data.objects.new('LampPost_02', me_cube_002)
ob_lantern_01 = bpy.data.objects.new('Lantern_01', me_cube_001)
ob_lamppost_01 = bpy.data.objects.new('LampPost_01', me_cube)

# ---- transforms, parenting, visibility, modifiers, constraints
ob_lamppost_03.location = (0.0, 0.0, 0.0)
ob_lamppost_03.lineart.crease_threshold = 0.0
ob_lantern_03.location = (0.0, 0.0, 0.0)
ob_lantern_03.lineart.crease_threshold = 0.0
ob_lantern_02.location = (0.0, 0.0, 0.0)
ob_lantern_02.hide_viewport = True
ob_lantern_02.lineart.crease_threshold = 0.0
ob_lamppost_02.location = (0.0, 0.0, 0.0)
ob_lamppost_02.hide_viewport = True
ob_lamppost_02.lineart.crease_threshold = 0.0
ob_lantern_01.location = (-0.1505, 3.816, 2.105)
ob_lantern_01.lock_rotations_4d = False
ob_lantern_01.empty_display_type = 'ARROWS'
ob_lantern_01.hide_viewport = True
ob_lantern_01.lineart.crease_threshold = 0.0
ob_lamppost_01.location = (0.05017, 0.006647, -0.03598)
ob_lamppost_01.lock_rotations_4d = False
ob_lamppost_01.empty_display_type = 'ARROWS'
ob_lamppost_01.hide_viewport = True
ob_lamppost_01.lineart.crease_threshold = 0.0

# ---- collection membership
col_collection_1.objects.link(ob_lamppost_03)
col_collection_1.objects.link(ob_lantern_03)
col_collection_1.objects.link(ob_lantern_02)
col_collection_1.objects.link(ob_lamppost_02)
col_collection_1.objects.link(ob_lantern_01)
col_collection_1.objects.link(ob_lamppost_01)

# ---- scene / render settings (as saved in the file)
scene.frame_start = 1; scene.frame_end = 250; scene.frame_set(38)
scene.render.engine = 'BLENDER_EEVEE_NEXT'
scene.render.resolution_percentage = 50
scene.render.dither_intensity = 0.0
scene.cycles.use_denoising = False
scene.cycles.samples = 128
scene.cycles.sampling_pattern = 'TABULATED_SOBOL'
scene.cycles.light_sampling_threshold = 0.0
scene.cycles.use_adaptive_sampling = False
scene.cycles.use_light_tree = False
scene.cycles.blur_glossy = 0.0
scene.cycles.sample_clamp_indirect = 0.0
scene.view_settings.view_transform = 'Standard'
bpy.context.view_layer.update()

# ---- added for rendering (the .blend has no active camera and no usable light): camera, sun
cam_auto = bpy.data.cameras.new('AutoCamera')
cam_auto.lens = 50.0
cam_auto.sensor_width = 36.0
cam_auto.clip_end = 1000.0
ob_auto_camera = bpy.data.objects.new('AutoCamera', cam_auto)
scene.collection.objects.link(ob_auto_camera)
ob_auto_camera.location = (5.82917, -5.60632, 5.54864)
ob_auto_camera.rotation_euler = (1.09748, -7.21219e-08, 0.694738)
scene.camera = ob_auto_camera
light_auto_sun = bpy.data.lights.new('AutoSun', 'SUN')
light_auto_sun.energy = 3.0
light_auto_sun.angle = 0.0523599
ob_auto_sun = bpy.data.objects.new('AutoSun', light_auto_sun)
scene.collection.objects.link(ob_auto_sun)
ob_auto_sun.rotation_euler = (0.872665, 0.174533, 0.523599)
bpy.context.view_layer.update()
